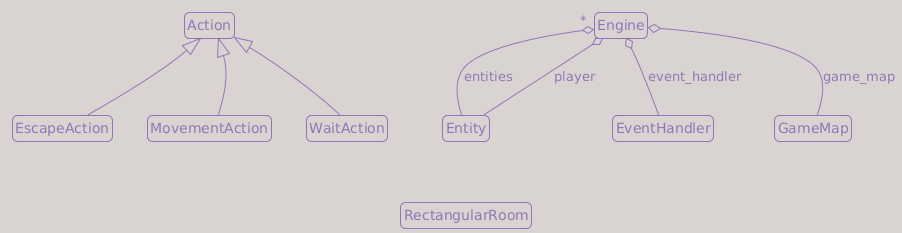

The diagram above was rendered by PlantUML. Its source (embedded in the PNG):
@startuml
!theme mimeograph

top to bottom direction

hide members

hide circle

skinparam roundcorner 10

skinparam noteFontSize 10
skinparam noteBorderThickness 1
skinparam noteMargin 2
skinparam notePadding 2

set namespaceSeparator none

'--------------------------------------
' Classes
'--------------------------------------

class "Action" as game.actions.Action {
}

class "Engine" as game.engine.Engine {
}

class "Entity" as game.entity.Entity {
}

class "EscapeAction" as game.actions.EscapeAction {
}

class "EventHandler" as game.input_handlers.EventHandler {
}

class "GameMap" as game.map.game_map.GameMap {
}

class "MovementAction" as game.actions.MovementAction {
}

class "RectangularRoom" as game.map.map_generator.RectangularRoom {
}

class "WaitAction" as game.actions.WaitAction {
}

'--------------------------------------
' Relations
'--------------------------------------

game.actions.EscapeAction --|> game.actions.Action
game.actions.MovementAction --|> game.actions.Action
game.actions.WaitAction --|> game.actions.Action
game.entity.Entity --o "*" game.engine.Engine : entities
game.entity.Entity --o game.engine.Engine : player
game.input_handlers.EventHandler --o game.engine.Engine : event_handler
game.map.game_map.GameMap --o game.engine.Engine : game_map

'--------------------------------------
' Order Rules
'--------------------------------------

game.actions.Action -[hidden]down- game.actions.MovementAction
game.actions.Action -[hidden]down- game.actions.WaitAction
game.actions.Action -[hidden]down- game.actions.EscapeAction

game.engine.Engine -[hidden]down-  game.input_handlers.EventHandler
game.engine.Engine -[hidden]down-  game.entity.Entity
game.engine.Engine -[hidden]down-  game.map.game_map.GameMap

game.entity.Entity -[hidden]down- game.map.map_generator.RectangularRoom
@enduml